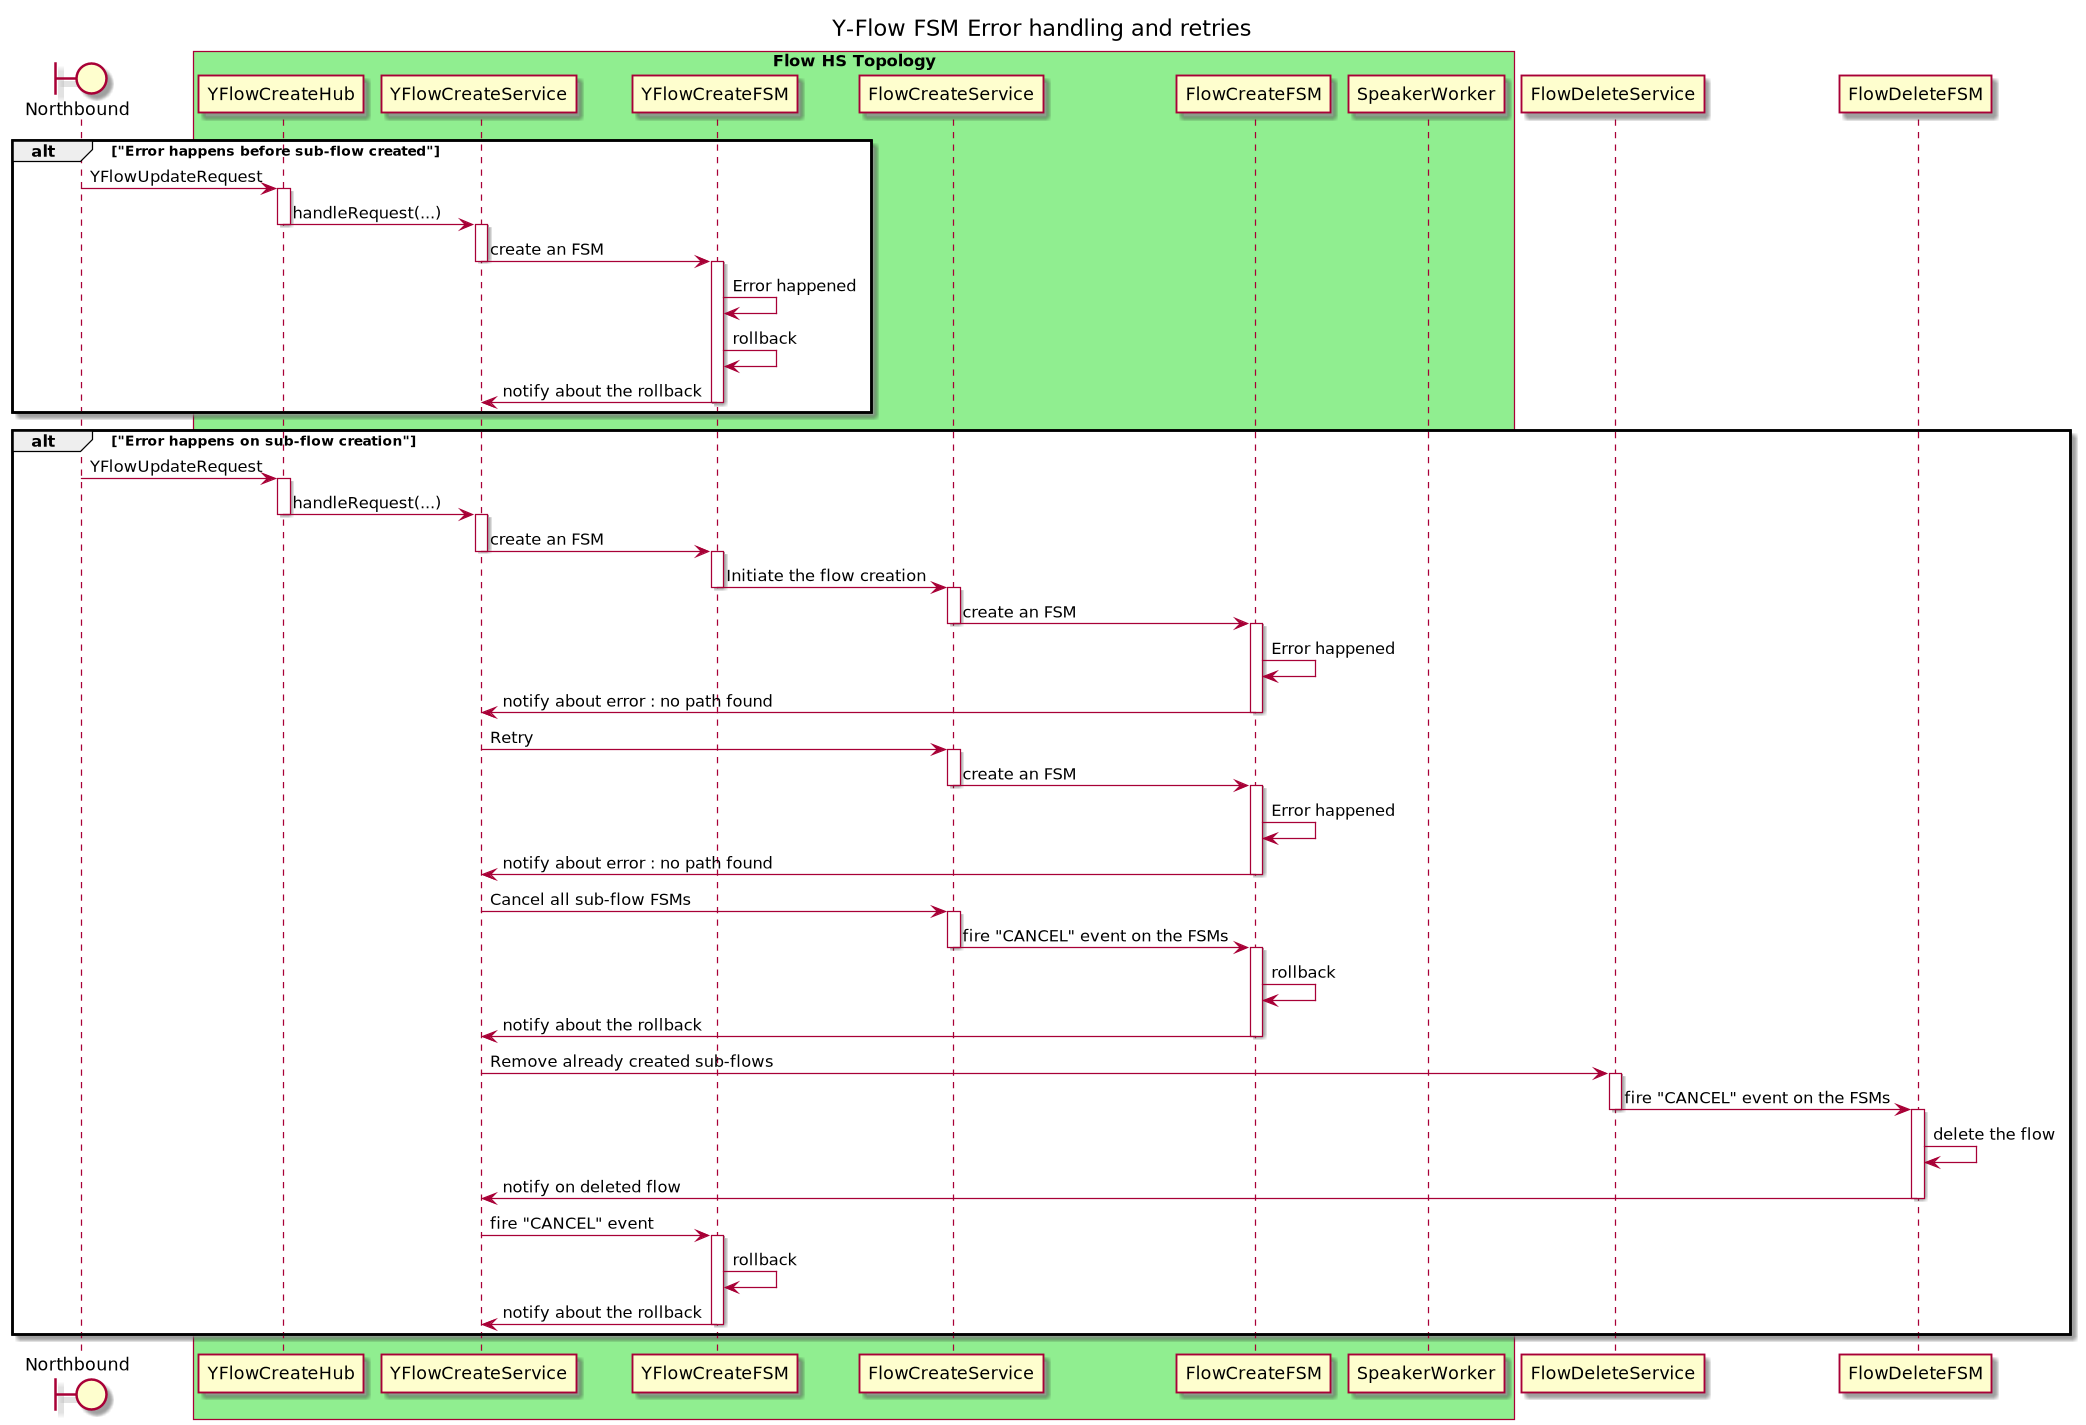

The diagram above was rendered by PlantUML. Its source (embedded in the PNG):
@startuml
title Y-Flow FSM Error handling and retries

boundary Northbound
box "Flow HS Topology" #LightGreen
    participant YFlowCreateHub
    participant YFlowCreateService
    participant YFlowCreateFSM
    participant FlowCreateService
    participant FlowCreateFSM
    participant SpeakerWorker
end box

alt "Error happens before sub-flow created"
Northbound -> YFlowCreateHub : YFlowUpdateRequest
activate YFlowCreateHub
YFlowCreateHub -> YFlowCreateService : handleRequest(...)
deactivate YFlowCreateHub
activate YFlowCreateService
YFlowCreateService -> YFlowCreateFSM : create an FSM
deactivate YFlowCreateService
activate YFlowCreateFSM
YFlowCreateFSM -> YFlowCreateFSM : Error happened
YFlowCreateFSM -> YFlowCreateFSM : rollback
YFlowCreateFSM -> YFlowCreateService : notify about the rollback
deactivate YFlowCreateFSM
end


alt "Error happens on sub-flow creation"
Northbound -> YFlowCreateHub : YFlowUpdateRequest
activate YFlowCreateHub
YFlowCreateHub -> YFlowCreateService : handleRequest(...)
deactivate YFlowCreateHub
activate YFlowCreateService
YFlowCreateService -> YFlowCreateFSM : create an FSM
deactivate YFlowCreateService
activate YFlowCreateFSM
YFlowCreateFSM -> FlowCreateService : Initiate the flow creation
deactivate YFlowCreateFSM
activate FlowCreateService
FlowCreateService -> FlowCreateFSM : create an FSM
deactivate FlowCreateService
activate FlowCreateFSM
FlowCreateFSM -> FlowCreateFSM : Error happened
FlowCreateFSM -> YFlowCreateService : notify about error : no path found
deactivate FlowCreateFSM
YFlowCreateService -> FlowCreateService : Retry
activate FlowCreateService
FlowCreateService -> FlowCreateFSM : create an FSM
deactivate FlowCreateService
activate FlowCreateFSM
FlowCreateFSM -> FlowCreateFSM : Error happened
FlowCreateFSM -> YFlowCreateService : notify about error : no path found
deactivate FlowCreateFSM
YFlowCreateService -> FlowCreateService : Cancel all sub-flow FSMs
activate FlowCreateService
FlowCreateService -> FlowCreateFSM : fire "CANCEL" event on the FSMs
deactivate FlowCreateService
activate FlowCreateFSM
FlowCreateFSM -> FlowCreateFSM : rollback
FlowCreateFSM -> YFlowCreateService : notify about the rollback
deactivate FlowCreateFSM
YFlowCreateService -> FlowDeleteService : Remove already created sub-flows
activate FlowDeleteService
FlowDeleteService -> FlowDeleteFSM : fire "CANCEL" event on the FSMs
deactivate FlowDeleteService
activate FlowDeleteFSM
FlowDeleteFSM -> FlowDeleteFSM : delete the flow
FlowDeleteFSM -> YFlowCreateService : notify on deleted flow
deactivate FlowDeleteFSM
YFlowCreateService -> YFlowCreateFSM : fire "CANCEL" event
activate YFlowCreateFSM
YFlowCreateFSM -> YFlowCreateFSM : rollback
YFlowCreateFSM -> YFlowCreateService : notify about the rollback
deactivate YFlowCreateFSM
end

@enduml